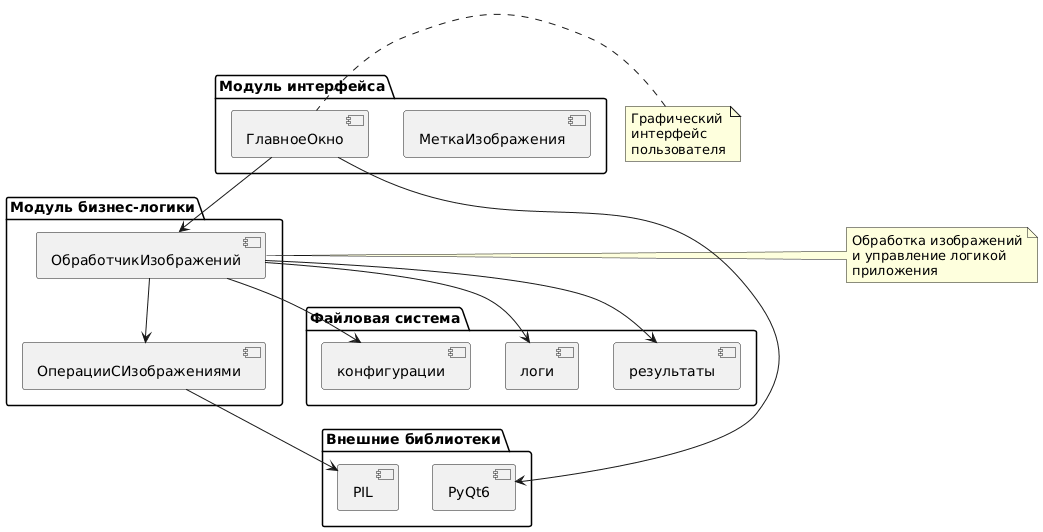

The diagram above was rendered by PlantUML. Its source (embedded in the PNG):
@startuml
package "Модуль интерфейса" {
  [ГлавноеОкно]
  [МеткаИзображения]
}

package "Модуль бизнес-логики" {
  [ОбработчикИзображений]
  [ОперацииСИзображениями]
}

package "Файловая система" {
  [конфигурации]
  [логи]
  [результаты]
}

package "Внешние библиотеки" {
  [PyQt6]
  [PIL]
}

[ГлавноеОкно] --> [ОбработчикИзображений]
[ОбработчикИзображений] --> [ОперацииСИзображениями]
[ОбработчикИзображений] --> [конфигурации]
[ОбработчикИзображений] --> [логи]
[ОбработчикИзображений] --> [результаты]
[ОперацииСИзображениями] --> [PIL]
[ГлавноеОкно] --> [PyQt6]

note right of [ОбработчикИзображений]
  Обработка изображений
  и управление логикой
  приложения
end note

note left of [ГлавноеОкно]
  Графический
  интерфейс
  пользователя
end note
@enduml